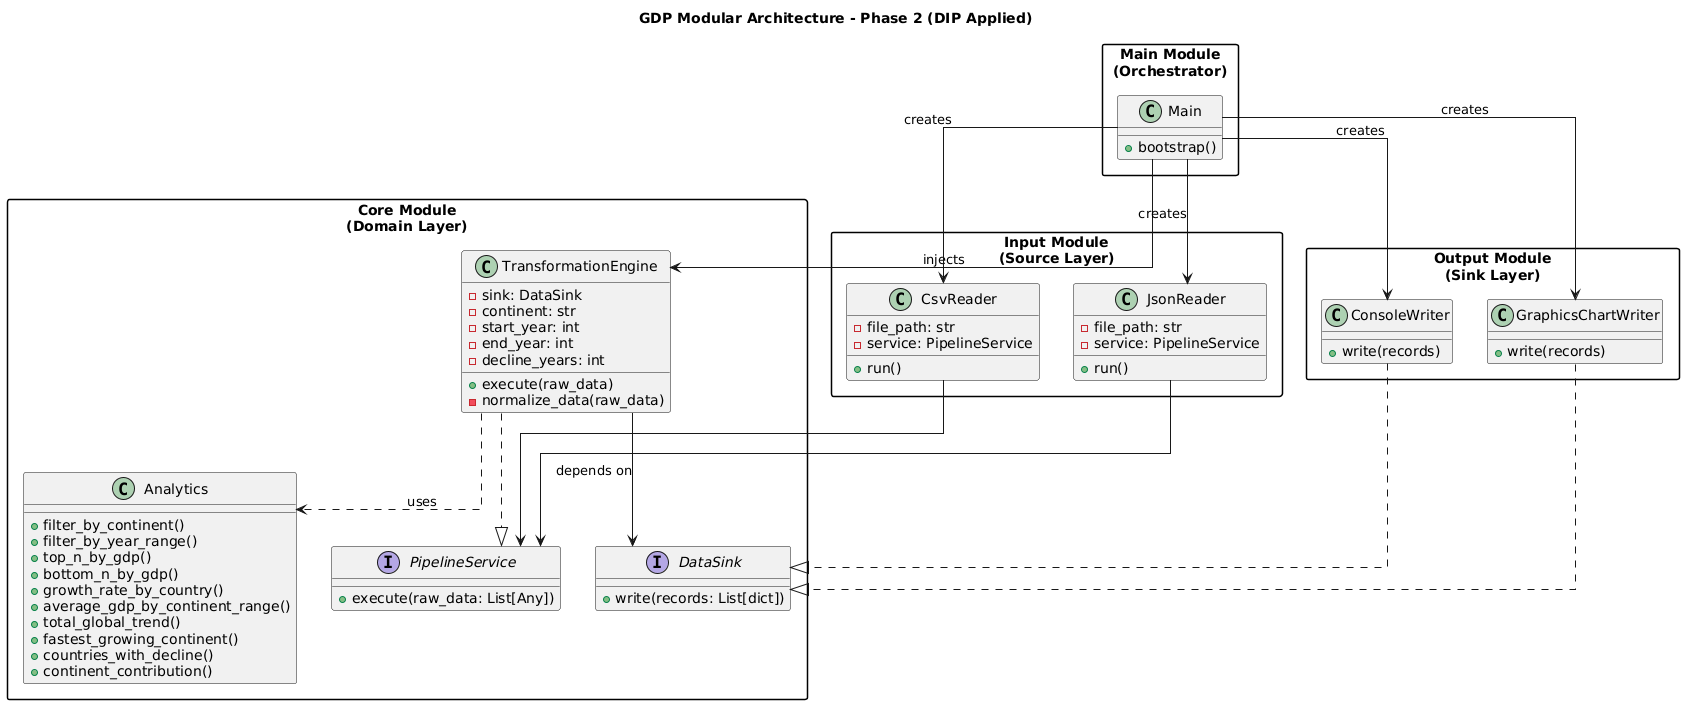

The diagram above was rendered by PlantUML. Its source (embedded in the PNG):
@startuml
skinparam packageStyle rectangle
skinparam linetype ortho

title GDP Modular Architecture - Phase 2 (DIP Applied)

package "Main Module\n(Orchestrator)" {
    class Main {
        +bootstrap()
    }
}

package "Core Module\n(Domain Layer)" {

    interface DataSink {
        +write(records: List[dict])
    }

    interface PipelineService {
        +execute(raw_data: List[Any])
    }

    class TransformationEngine {
        -sink: DataSink
        -continent: str
        -start_year: int
        -end_year: int
        -decline_years: int
        +execute(raw_data)
        -normalize_data(raw_data)
    }

    class Analytics {
        +filter_by_continent()
        +filter_by_year_range()
        +top_n_by_gdp()
        +bottom_n_by_gdp()
        +growth_rate_by_country()
        +average_gdp_by_continent_range()
        +total_global_trend()
        +fastest_growing_continent()
        +countries_with_decline()
        +continent_contribution()
    }

    TransformationEngine ..> Analytics : uses
    TransformationEngine --> DataSink : depends on
    TransformationEngine ..|> PipelineService
}

package "Input Module\n(Source Layer)" {

    class CsvReader {
        -file_path: str
        -service: PipelineService
        +run()
    }

    class JsonReader {
        -file_path: str
        -service: PipelineService
        +run()
    }

    CsvReader --> PipelineService
    JsonReader --> PipelineService
}

package "Output Module\n(Sink Layer)" {

    class ConsoleWriter {
        +write(records)
    }

    class GraphicsChartWriter {
        +write(records)
    }

    ConsoleWriter ..|> DataSink
    GraphicsChartWriter ..|> DataSink
}

Main --> TransformationEngine : injects
Main --> CsvReader : creates
Main --> JsonReader : creates
Main --> ConsoleWriter : creates
Main --> GraphicsChartWriter : creates
@enduml